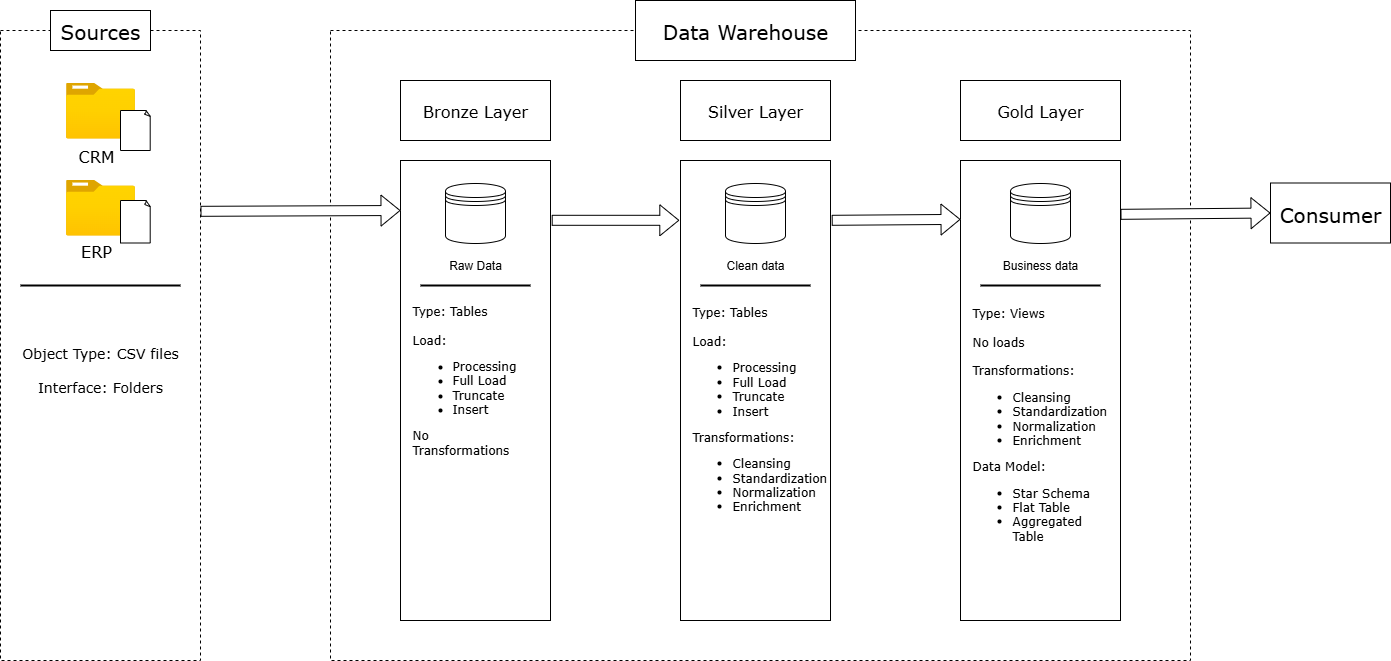

The diagram above was exported from draw.io. Its source (the exported page's mxGraphModel, read from the mxfile embedded in the PNG):
<mxGraphModel dx="1385" dy="755" grid="1" gridSize="10" guides="1" tooltips="1" connect="1" arrows="1" fold="1" page="1" pageScale="1" pageWidth="827" pageHeight="1169" math="0" shadow="0">
  <root>
    <mxCell id="0" />
    <mxCell id="1" parent="0" />
    <mxCell id="1yxiPs6OMxk127v1pTkg-8" value="" style="rounded=0;whiteSpace=wrap;html=1;gradientColor=none;strokeColor=default;fillStyle=auto;dashed=1;" vertex="1" parent="1">
      <mxGeometry x="130" y="380" width="200" height="630" as="geometry" />
    </mxCell>
    <mxCell id="1yxiPs6OMxk127v1pTkg-10" value="Sources" style="rounded=0;whiteSpace=wrap;html=1;fontSize=20;fontFamily=Verdana;" vertex="1" parent="1">
      <mxGeometry x="180" y="360" width="100" height="40" as="geometry" />
    </mxCell>
    <mxCell id="1yxiPs6OMxk127v1pTkg-11" value="" style="rounded=0;whiteSpace=wrap;html=1;dashed=1;" vertex="1" parent="1">
      <mxGeometry x="460" y="380" width="860" height="630" as="geometry" />
    </mxCell>
    <mxCell id="1yxiPs6OMxk127v1pTkg-12" value="Data Warehouse" style="rounded=0;whiteSpace=wrap;html=1;fontSize=20;fontFamily=Verdana;" vertex="1" parent="1">
      <mxGeometry x="765" y="350" width="220" height="60" as="geometry" />
    </mxCell>
    <mxCell id="1yxiPs6OMxk127v1pTkg-15" value="Consumer" style="rounded=0;whiteSpace=wrap;html=1;fontSize=20;fontFamily=Verdana;" vertex="1" parent="1">
      <mxGeometry x="1400" y="532.5" width="120" height="60" as="geometry" />
    </mxCell>
    <mxCell id="1yxiPs6OMxk127v1pTkg-17" value="Bronze Layer" style="rounded=0;whiteSpace=wrap;html=1;fontSize=16;fontFamily=Verdana;strokeColor=light-dark(#000000,#663300);" vertex="1" parent="1">
      <mxGeometry x="530" y="430" width="150" height="60" as="geometry" />
    </mxCell>
    <mxCell id="1yxiPs6OMxk127v1pTkg-18" value="" style="rounded=0;whiteSpace=wrap;html=1;strokeColor=light-dark(#000000,#663300);" vertex="1" parent="1">
      <mxGeometry x="530" y="510" width="150" height="460" as="geometry" />
    </mxCell>
    <mxCell id="1yxiPs6OMxk127v1pTkg-19" value="Silver Layer" style="rounded=0;whiteSpace=wrap;html=1;fontSize=16;fontFamily=Verdana;strokeColor=light-dark(#000000,#666666);" vertex="1" parent="1">
      <mxGeometry x="810" y="430" width="150" height="60" as="geometry" />
    </mxCell>
    <mxCell id="1yxiPs6OMxk127v1pTkg-20" value="" style="rounded=0;whiteSpace=wrap;html=1;strokeColor=light-dark(#000000,#808080);" vertex="1" parent="1">
      <mxGeometry x="810" y="510" width="150" height="460" as="geometry" />
    </mxCell>
    <mxCell id="1yxiPs6OMxk127v1pTkg-21" value="Gold Layer" style="rounded=0;whiteSpace=wrap;html=1;strokeColor=light-dark(#000000,#FFB366);fontSize=16;fontFamily=Verdana;" vertex="1" parent="1">
      <mxGeometry x="1090" y="430" width="160" height="60" as="geometry" />
    </mxCell>
    <mxCell id="1yxiPs6OMxk127v1pTkg-23" value="" style="rounded=0;whiteSpace=wrap;html=1;strokeColor=light-dark(#000000,#FFB366);" vertex="1" parent="1">
      <mxGeometry x="1090" y="510" width="160" height="460" as="geometry" />
    </mxCell>
    <mxCell id="1yxiPs6OMxk127v1pTkg-24" value="" style="image;aspect=fixed;html=1;points=[];align=center;fontSize=12;image=img/lib/azure2/general/Folder_Blank.svg;" vertex="1" parent="1">
      <mxGeometry x="195.5" y="432" width="69" height="56.00000000000001" as="geometry" />
    </mxCell>
    <mxCell id="1yxiPs6OMxk127v1pTkg-25" value="" style="image;aspect=fixed;html=1;points=[];align=center;fontSize=12;image=img/lib/azure2/general/Folder_Blank.svg;" vertex="1" parent="1">
      <mxGeometry x="195.5" y="529" width="69" height="56.00000000000001" as="geometry" />
    </mxCell>
    <mxCell id="1yxiPs6OMxk127v1pTkg-26" value="" style="whiteSpace=wrap;html=1;shape=mxgraph.basic.document" vertex="1" parent="1">
      <mxGeometry x="250" y="460" width="30" height="40" as="geometry" />
    </mxCell>
    <mxCell id="1yxiPs6OMxk127v1pTkg-27" value="" style="whiteSpace=wrap;html=1;shape=mxgraph.basic.document" vertex="1" parent="1">
      <mxGeometry x="250" y="550" width="30" height="42.5" as="geometry" />
    </mxCell>
    <mxCell id="1yxiPs6OMxk127v1pTkg-28" value="CRM" style="text;html=1;align=center;verticalAlign=middle;whiteSpace=wrap;rounded=0;fontFamily=Verdana;fontSize=16;" vertex="1" parent="1">
      <mxGeometry x="195.5" y="490" width="60" height="30" as="geometry" />
    </mxCell>
    <mxCell id="1yxiPs6OMxk127v1pTkg-29" value="&lt;font style=&quot;font-size: 16px;&quot; face=&quot;Verdana&quot;&gt;ERP&lt;/font&gt;" style="text;html=1;align=center;verticalAlign=middle;whiteSpace=wrap;rounded=0;" vertex="1" parent="1">
      <mxGeometry x="195.5" y="585" width="60" height="30" as="geometry" />
    </mxCell>
    <mxCell id="1yxiPs6OMxk127v1pTkg-33" value="" style="line;strokeWidth=2;html=1;" vertex="1" parent="1">
      <mxGeometry x="150" y="630" width="160" height="10" as="geometry" />
    </mxCell>
    <mxCell id="1yxiPs6OMxk127v1pTkg-34" value="&lt;font style=&quot;font-size: 14px;&quot; face=&quot;Verdana&quot;&gt;Object Type: CSV files&lt;/font&gt;&lt;div&gt;&lt;font face=&quot;Verdana&quot;&gt;&lt;span style=&quot;font-size: 14px;&quot;&gt;&lt;br&gt;&lt;/span&gt;&lt;/font&gt;&lt;div&gt;&lt;font style=&quot;font-size: 14px;&quot; face=&quot;Verdana&quot;&gt;Interface: Folders&lt;/font&gt;&lt;/div&gt;&lt;/div&gt;" style="text;html=1;align=center;verticalAlign=middle;whiteSpace=wrap;rounded=0;" vertex="1" parent="1">
      <mxGeometry x="140" y="660" width="180" height="120" as="geometry" />
    </mxCell>
    <mxCell id="1yxiPs6OMxk127v1pTkg-41" value="" style="shape=datastore;whiteSpace=wrap;html=1;fontColor=light-dark(#000000,#663300);labelBorderColor=light-dark(#000000,#663300);strokeColor=light-dark(#000000,#663300);" vertex="1" parent="1">
      <mxGeometry x="575" y="533" width="60" height="60" as="geometry" />
    </mxCell>
    <mxCell id="1yxiPs6OMxk127v1pTkg-42" value="" style="shape=datastore;whiteSpace=wrap;html=1;strokeColor=light-dark(#000000,#666666);" vertex="1" parent="1">
      <mxGeometry x="855" y="533" width="60" height="60" as="geometry" />
    </mxCell>
    <mxCell id="1yxiPs6OMxk127v1pTkg-43" value="" style="shape=datastore;whiteSpace=wrap;html=1;strokeColor=light-dark(#000000,#FFB366);" vertex="1" parent="1">
      <mxGeometry x="1140" y="533" width="60" height="60" as="geometry" />
    </mxCell>
    <mxCell id="1yxiPs6OMxk127v1pTkg-44" value="" style="shape=flexArrow;endArrow=classic;html=1;rounded=0;exitX=1;exitY=0.287;exitDx=0;exitDy=0;exitPerimeter=0;strokeColor=light-dark(#000000,#060606);fillColor=default;" edge="1" parent="1" source="1yxiPs6OMxk127v1pTkg-8">
      <mxGeometry width="50" height="50" relative="1" as="geometry">
        <mxPoint x="680" y="700" as="sourcePoint" />
        <mxPoint x="530" y="560" as="targetPoint" />
      </mxGeometry>
    </mxCell>
    <mxCell id="1yxiPs6OMxk127v1pTkg-45" value="" style="shape=flexArrow;endArrow=classic;html=1;rounded=0;exitX=1.008;exitY=0.13;exitDx=0;exitDy=0;exitPerimeter=0;entryX=-0.008;entryY=0.13;entryDx=0;entryDy=0;entryPerimeter=0;strokeColor=light-dark(#000000,#000000);fillColor=default;" edge="1" parent="1" source="1yxiPs6OMxk127v1pTkg-18" target="1yxiPs6OMxk127v1pTkg-20">
      <mxGeometry width="50" height="50" relative="1" as="geometry">
        <mxPoint x="680" y="700" as="sourcePoint" />
        <mxPoint x="730" y="650" as="targetPoint" />
      </mxGeometry>
    </mxCell>
    <mxCell id="1yxiPs6OMxk127v1pTkg-46" value="" style="shape=flexArrow;endArrow=classic;html=1;rounded=0;exitX=1.008;exitY=0.13;exitDx=0;exitDy=0;exitPerimeter=0;entryX=0;entryY=0.128;entryDx=0;entryDy=0;entryPerimeter=0;strokeColor=light-dark(#000000,#000000);fillColor=default;" edge="1" parent="1" source="1yxiPs6OMxk127v1pTkg-20" target="1yxiPs6OMxk127v1pTkg-23">
      <mxGeometry width="50" height="50" relative="1" as="geometry">
        <mxPoint x="680" y="700" as="sourcePoint" />
        <mxPoint x="730" y="650" as="targetPoint" />
      </mxGeometry>
    </mxCell>
    <mxCell id="1yxiPs6OMxk127v1pTkg-47" value="Raw Data" style="text;html=1;align=center;verticalAlign=middle;whiteSpace=wrap;rounded=0;" vertex="1" parent="1">
      <mxGeometry x="575" y="600" width="60" height="30" as="geometry" />
    </mxCell>
    <mxCell id="1yxiPs6OMxk127v1pTkg-48" value="Clean data" style="text;html=1;align=center;verticalAlign=middle;whiteSpace=wrap;rounded=0;" vertex="1" parent="1">
      <mxGeometry x="850" y="600" width="70" height="30" as="geometry" />
    </mxCell>
    <mxCell id="1yxiPs6OMxk127v1pTkg-49" value="Business data" style="text;html=1;align=center;verticalAlign=middle;whiteSpace=wrap;rounded=0;" vertex="1" parent="1">
      <mxGeometry x="1110" y="600" width="120" height="30" as="geometry" />
    </mxCell>
    <mxCell id="1yxiPs6OMxk127v1pTkg-50" value="" style="line;strokeWidth=2;html=1;" vertex="1" parent="1">
      <mxGeometry x="550" y="630" width="110" height="10" as="geometry" />
    </mxCell>
    <mxCell id="1yxiPs6OMxk127v1pTkg-51" value="" style="line;strokeWidth=2;html=1;" vertex="1" parent="1">
      <mxGeometry x="830" y="630" width="110" height="10" as="geometry" />
    </mxCell>
    <mxCell id="1yxiPs6OMxk127v1pTkg-52" value="" style="line;strokeWidth=2;html=1;" vertex="1" parent="1">
      <mxGeometry x="1110" y="630" width="120" height="10" as="geometry" />
    </mxCell>
    <mxCell id="1yxiPs6OMxk127v1pTkg-57" value="&lt;font face=&quot;Verdana&quot;&gt;Type: Tables&lt;/font&gt;&lt;div&gt;&lt;span style=&quot;background-color: transparent; color: light-dark(rgb(0, 0, 0), rgb(255, 255, 255));&quot;&gt;&lt;font face=&quot;Verdana&quot;&gt;&lt;br&gt;&lt;/font&gt;&lt;/span&gt;&lt;/div&gt;&lt;div&gt;&lt;span style=&quot;background-color: transparent; color: light-dark(rgb(0, 0, 0), rgb(255, 255, 255));&quot;&gt;&lt;font face=&quot;Verdana&quot;&gt;Load:&amp;nbsp;&lt;/font&gt;&lt;/span&gt;&lt;div&gt;&lt;ul&gt;&lt;li&gt;&lt;font face=&quot;Verdana&quot;&gt;Processing&lt;/font&gt;&lt;/li&gt;&lt;li&gt;&lt;font face=&quot;Verdana&quot;&gt;Full Load&lt;/font&gt;&lt;/li&gt;&lt;li&gt;&lt;font face=&quot;Verdana&quot;&gt;Truncate&amp;nbsp;&lt;br&gt;&lt;/font&gt;&lt;/li&gt;&lt;li&gt;&lt;font face=&quot;Verdana&quot;&gt;Insert&lt;/font&gt;&lt;/li&gt;&lt;/ul&gt;&lt;div&gt;&lt;font face=&quot;Verdana&quot;&gt;No Transformations&lt;/font&gt;&lt;/div&gt;&lt;/div&gt;&lt;/div&gt;" style="rounded=0;whiteSpace=wrap;html=1;align=left;fillColor=none;strokeColor=none;" vertex="1" parent="1">
      <mxGeometry x="540" y="650" width="100" height="160" as="geometry" />
    </mxCell>
    <mxCell id="1yxiPs6OMxk127v1pTkg-58" value="Type: Tables&lt;div&gt;&lt;span style=&quot;background-color: transparent; color: light-dark(rgb(0, 0, 0), rgb(255, 255, 255));&quot;&gt;&lt;br&gt;&lt;/span&gt;&lt;/div&gt;&lt;div&gt;&lt;span style=&quot;background-color: transparent; color: light-dark(rgb(0, 0, 0), rgb(255, 255, 255));&quot;&gt;Load:&amp;nbsp;&lt;/span&gt;&lt;div&gt;&lt;ul&gt;&lt;li&gt;Processing&lt;/li&gt;&lt;li&gt;Full Load&lt;/li&gt;&lt;li&gt;Truncate&amp;nbsp;&lt;br&gt;&lt;/li&gt;&lt;li&gt;Insert&lt;/li&gt;&lt;/ul&gt;&lt;div&gt;Transformations:&lt;/div&gt;&lt;/div&gt;&lt;/div&gt;&lt;div&gt;&lt;ul&gt;&lt;li&gt;Cleansing&lt;/li&gt;&lt;li&gt;Standardization&lt;/li&gt;&lt;li&gt;Normalization&lt;/li&gt;&lt;li&gt;Enrichment&lt;/li&gt;&lt;/ul&gt;&lt;/div&gt;" style="rounded=0;whiteSpace=wrap;html=1;align=left;strokeColor=none;fontFamily=Verdana;" vertex="1" parent="1">
      <mxGeometry x="820" y="680" width="100" height="170" as="geometry" />
    </mxCell>
    <mxCell id="1yxiPs6OMxk127v1pTkg-61" value="Type: Views&lt;div&gt;&lt;span style=&quot;background-color: transparent; color: light-dark(rgb(0, 0, 0), rgb(255, 255, 255));&quot;&gt;&lt;br&gt;&lt;/span&gt;&lt;/div&gt;&lt;div&gt;No loads&lt;/div&gt;&lt;div&gt;&lt;br&gt;&lt;div&gt;&lt;div&gt;Transformations:&lt;/div&gt;&lt;/div&gt;&lt;/div&gt;&lt;div&gt;&lt;ul&gt;&lt;li&gt;Cleansing&lt;/li&gt;&lt;li&gt;Standardization&lt;/li&gt;&lt;li&gt;Normalization&lt;/li&gt;&lt;li&gt;Enrichment&lt;/li&gt;&lt;/ul&gt;&lt;div&gt;Data Model:&lt;/div&gt;&lt;/div&gt;&lt;div&gt;&lt;ul&gt;&lt;li&gt;Star Schema&lt;/li&gt;&lt;li&gt;Flat Table&lt;/li&gt;&lt;li&gt;Aggregated Table&lt;/li&gt;&lt;/ul&gt;&lt;/div&gt;" style="rounded=0;whiteSpace=wrap;html=1;align=left;strokeColor=none;fontFamily=Verdana;" vertex="1" parent="1">
      <mxGeometry x="1100" y="670" width="120" height="220" as="geometry" />
    </mxCell>
    <mxCell id="1yxiPs6OMxk127v1pTkg-63" value="" style="shape=flexArrow;endArrow=classic;html=1;rounded=0;entryX=0;entryY=0.5;entryDx=0;entryDy=0;exitX=1;exitY=0.117;exitDx=0;exitDy=0;exitPerimeter=0;strokeColor=light-dark(#000000,#000000);fillColor=default;" edge="1" parent="1" source="1yxiPs6OMxk127v1pTkg-23" target="1yxiPs6OMxk127v1pTkg-15">
      <mxGeometry width="50" height="50" relative="1" as="geometry">
        <mxPoint x="1210" y="700" as="sourcePoint" />
        <mxPoint x="1260" y="650" as="targetPoint" />
      </mxGeometry>
    </mxCell>
  </root>
</mxGraphModel>